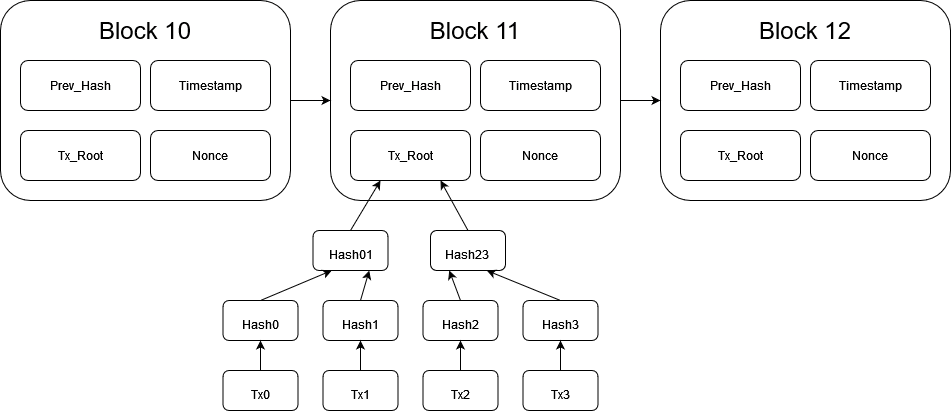

The diagram above was exported from draw.io. Its source (the exported page's mxGraphModel, read from the mxfile embedded in the PNG):
<mxGraphModel dx="1422" dy="820" grid="1" gridSize="10" guides="1" tooltips="1" connect="1" arrows="1" fold="1" page="1" pageScale="1" pageWidth="850" pageHeight="1100" math="0" shadow="0">
  <root>
    <mxCell id="0" />
    <mxCell id="1" parent="0" />
    <mxCell id="URCU0WdFe75zh4znhSoF-1" value="" style="rounded=1;whiteSpace=wrap;html=1;" parent="1" vertex="1">
      <mxGeometry x="40" y="40" width="290" height="200" as="geometry" />
    </mxCell>
    <mxCell id="URCU0WdFe75zh4znhSoF-2" value="Prev_Hash" style="rounded=1;whiteSpace=wrap;html=1;" parent="1" vertex="1">
      <mxGeometry x="60" y="100" width="120" height="50" as="geometry" />
    </mxCell>
    <mxCell id="URCU0WdFe75zh4znhSoF-3" value="Timestamp" style="rounded=1;whiteSpace=wrap;html=1;" parent="1" vertex="1">
      <mxGeometry x="190" y="100" width="120" height="50" as="geometry" />
    </mxCell>
    <mxCell id="URCU0WdFe75zh4znhSoF-4" value="Tx_Root" style="rounded=1;whiteSpace=wrap;html=1;" parent="1" vertex="1">
      <mxGeometry x="60" y="170" width="120" height="50" as="geometry" />
    </mxCell>
    <mxCell id="URCU0WdFe75zh4znhSoF-5" value="Nonce" style="rounded=1;whiteSpace=wrap;html=1;" parent="1" vertex="1">
      <mxGeometry x="190" y="170" width="120" height="50" as="geometry" />
    </mxCell>
    <mxCell id="URCU0WdFe75zh4znhSoF-6" value="&lt;font style=&quot;font-size: 24px;&quot;&gt;Block 10&lt;/font&gt;" style="text;html=1;strokeColor=none;fillColor=none;align=center;verticalAlign=middle;whiteSpace=wrap;rounded=0;" parent="1" vertex="1">
      <mxGeometry x="85" y="50" width="200" height="40" as="geometry" />
    </mxCell>
    <mxCell id="URCU0WdFe75zh4znhSoF-7" value="" style="rounded=1;whiteSpace=wrap;html=1;" parent="1" vertex="1">
      <mxGeometry x="370" y="40" width="290" height="200" as="geometry" />
    </mxCell>
    <mxCell id="URCU0WdFe75zh4znhSoF-8" value="Prev_Hash" style="rounded=1;whiteSpace=wrap;html=1;" parent="1" vertex="1">
      <mxGeometry x="390" y="100" width="120" height="50" as="geometry" />
    </mxCell>
    <mxCell id="URCU0WdFe75zh4znhSoF-9" value="Timestamp" style="rounded=1;whiteSpace=wrap;html=1;" parent="1" vertex="1">
      <mxGeometry x="520" y="100" width="120" height="50" as="geometry" />
    </mxCell>
    <mxCell id="URCU0WdFe75zh4znhSoF-10" value="Tx_Root" style="rounded=1;whiteSpace=wrap;html=1;" parent="1" vertex="1">
      <mxGeometry x="390" y="170" width="120" height="50" as="geometry" />
    </mxCell>
    <mxCell id="URCU0WdFe75zh4znhSoF-11" value="Nonce" style="rounded=1;whiteSpace=wrap;html=1;" parent="1" vertex="1">
      <mxGeometry x="520" y="170" width="120" height="50" as="geometry" />
    </mxCell>
    <mxCell id="URCU0WdFe75zh4znhSoF-12" value="&lt;font style=&quot;font-size: 24px;&quot;&gt;Block 11&lt;/font&gt;" style="text;html=1;strokeColor=none;fillColor=none;align=center;verticalAlign=middle;whiteSpace=wrap;rounded=0;" parent="1" vertex="1">
      <mxGeometry x="415" y="50" width="200" height="40" as="geometry" />
    </mxCell>
    <mxCell id="URCU0WdFe75zh4znhSoF-13" value="" style="rounded=1;whiteSpace=wrap;html=1;" parent="1" vertex="1">
      <mxGeometry x="700" y="40" width="290" height="200" as="geometry" />
    </mxCell>
    <mxCell id="URCU0WdFe75zh4znhSoF-14" value="Prev_Hash" style="rounded=1;whiteSpace=wrap;html=1;" parent="1" vertex="1">
      <mxGeometry x="720" y="100" width="120" height="50" as="geometry" />
    </mxCell>
    <mxCell id="URCU0WdFe75zh4znhSoF-15" value="Timestamp" style="rounded=1;whiteSpace=wrap;html=1;" parent="1" vertex="1">
      <mxGeometry x="850" y="100" width="120" height="50" as="geometry" />
    </mxCell>
    <mxCell id="URCU0WdFe75zh4znhSoF-16" value="Tx_Root" style="rounded=1;whiteSpace=wrap;html=1;" parent="1" vertex="1">
      <mxGeometry x="720" y="170" width="120" height="50" as="geometry" />
    </mxCell>
    <mxCell id="URCU0WdFe75zh4znhSoF-17" value="Nonce" style="rounded=1;whiteSpace=wrap;html=1;" parent="1" vertex="1">
      <mxGeometry x="850" y="170" width="120" height="50" as="geometry" />
    </mxCell>
    <mxCell id="URCU0WdFe75zh4znhSoF-18" value="&lt;font style=&quot;font-size: 24px;&quot;&gt;Block 12&lt;/font&gt;" style="text;html=1;strokeColor=none;fillColor=none;align=center;verticalAlign=middle;whiteSpace=wrap;rounded=0;" parent="1" vertex="1">
      <mxGeometry x="745" y="50" width="200" height="40" as="geometry" />
    </mxCell>
    <mxCell id="URCU0WdFe75zh4znhSoF-19" value="&lt;font style=&quot;font-size: 12px;&quot;&gt;Hash01&lt;/font&gt;" style="rounded=1;whiteSpace=wrap;html=1;fontSize=24;" parent="1" vertex="1">
      <mxGeometry x="352.5" y="270" width="75" height="40" as="geometry" />
    </mxCell>
    <mxCell id="URCU0WdFe75zh4znhSoF-20" value="&lt;font style=&quot;font-size: 12px;&quot;&gt;Hash23&lt;br&gt;&lt;/font&gt;" style="rounded=1;whiteSpace=wrap;html=1;fontSize=24;" parent="1" vertex="1">
      <mxGeometry x="470" y="270" width="75" height="40" as="geometry" />
    </mxCell>
    <mxCell id="URCU0WdFe75zh4znhSoF-21" value="&lt;font style=&quot;font-size: 12px;&quot;&gt;Hash0&lt;/font&gt;" style="rounded=1;whiteSpace=wrap;html=1;fontSize=24;" parent="1" vertex="1">
      <mxGeometry x="262.5" y="340" width="75" height="40" as="geometry" />
    </mxCell>
    <mxCell id="URCU0WdFe75zh4znhSoF-22" value="&lt;font style=&quot;font-size: 12px;&quot;&gt;Hash1&lt;br&gt;&lt;/font&gt;" style="rounded=1;whiteSpace=wrap;html=1;fontSize=24;" parent="1" vertex="1">
      <mxGeometry x="362.5" y="340" width="75" height="40" as="geometry" />
    </mxCell>
    <mxCell id="URCU0WdFe75zh4znhSoF-23" value="&lt;font style=&quot;font-size: 12px;&quot;&gt;Hash2&lt;br&gt;&lt;/font&gt;" style="rounded=1;whiteSpace=wrap;html=1;fontSize=24;" parent="1" vertex="1">
      <mxGeometry x="462.5" y="340" width="75" height="40" as="geometry" />
    </mxCell>
    <mxCell id="URCU0WdFe75zh4znhSoF-24" value="&lt;font style=&quot;font-size: 12px;&quot;&gt;Hash3&lt;br&gt;&lt;/font&gt;" style="rounded=1;whiteSpace=wrap;html=1;fontSize=24;" parent="1" vertex="1">
      <mxGeometry x="562.5" y="340" width="75" height="40" as="geometry" />
    </mxCell>
    <mxCell id="URCU0WdFe75zh4znhSoF-25" value="&lt;font style=&quot;font-size: 12px;&quot;&gt;Tx0&lt;/font&gt;" style="rounded=1;whiteSpace=wrap;html=1;fontSize=24;" parent="1" vertex="1">
      <mxGeometry x="262.5" y="410" width="75" height="40" as="geometry" />
    </mxCell>
    <mxCell id="URCU0WdFe75zh4znhSoF-26" value="&lt;font style=&quot;font-size: 12px;&quot;&gt;Tx1&lt;/font&gt;" style="rounded=1;whiteSpace=wrap;html=1;fontSize=24;" parent="1" vertex="1">
      <mxGeometry x="362.5" y="410" width="75" height="40" as="geometry" />
    </mxCell>
    <mxCell id="URCU0WdFe75zh4znhSoF-27" value="&lt;font style=&quot;font-size: 12px;&quot;&gt;Tx2&lt;/font&gt;" style="rounded=1;whiteSpace=wrap;html=1;fontSize=24;" parent="1" vertex="1">
      <mxGeometry x="462.5" y="410" width="75" height="40" as="geometry" />
    </mxCell>
    <mxCell id="URCU0WdFe75zh4znhSoF-28" value="&lt;font style=&quot;font-size: 12px;&quot;&gt;Tx3&lt;/font&gt;" style="rounded=1;whiteSpace=wrap;html=1;fontSize=24;" parent="1" vertex="1">
      <mxGeometry x="562.5" y="410" width="75" height="40" as="geometry" />
    </mxCell>
    <mxCell id="URCU0WdFe75zh4znhSoF-29" value="" style="endArrow=classic;html=1;rounded=0;fontSize=12;exitX=0.5;exitY=0;exitDx=0;exitDy=0;entryX=0.25;entryY=1;entryDx=0;entryDy=0;" parent="1" source="URCU0WdFe75zh4znhSoF-19" target="URCU0WdFe75zh4znhSoF-10" edge="1">
      <mxGeometry width="50" height="50" relative="1" as="geometry">
        <mxPoint x="500" y="310" as="sourcePoint" />
        <mxPoint x="490" y="260" as="targetPoint" />
      </mxGeometry>
    </mxCell>
    <mxCell id="URCU0WdFe75zh4znhSoF-30" value="" style="endArrow=classic;html=1;rounded=0;fontSize=12;entryX=0.75;entryY=1;entryDx=0;entryDy=0;exitX=0.5;exitY=0;exitDx=0;exitDy=0;" parent="1" source="URCU0WdFe75zh4znhSoF-20" target="URCU0WdFe75zh4znhSoF-10" edge="1">
      <mxGeometry width="50" height="50" relative="1" as="geometry">
        <mxPoint x="470" y="280" as="sourcePoint" />
        <mxPoint x="520" y="230" as="targetPoint" />
      </mxGeometry>
    </mxCell>
    <mxCell id="URCU0WdFe75zh4znhSoF-31" value="" style="endArrow=classic;html=1;rounded=0;fontSize=12;entryX=0.25;entryY=1;entryDx=0;entryDy=0;exitX=0.5;exitY=0;exitDx=0;exitDy=0;" parent="1" source="URCU0WdFe75zh4znhSoF-21" target="URCU0WdFe75zh4znhSoF-19" edge="1">
      <mxGeometry width="50" height="50" relative="1" as="geometry">
        <mxPoint x="280" y="340" as="sourcePoint" />
        <mxPoint x="330" y="290" as="targetPoint" />
      </mxGeometry>
    </mxCell>
    <mxCell id="URCU0WdFe75zh4znhSoF-32" value="" style="endArrow=classic;html=1;rounded=0;fontSize=12;entryX=0.75;entryY=1;entryDx=0;entryDy=0;exitX=0.5;exitY=0;exitDx=0;exitDy=0;" parent="1" source="URCU0WdFe75zh4znhSoF-22" target="URCU0WdFe75zh4znhSoF-19" edge="1">
      <mxGeometry width="50" height="50" relative="1" as="geometry">
        <mxPoint x="310" y="350" as="sourcePoint" />
        <mxPoint x="381.25" y="320" as="targetPoint" />
      </mxGeometry>
    </mxCell>
    <mxCell id="URCU0WdFe75zh4znhSoF-33" value="" style="endArrow=classic;html=1;rounded=0;fontSize=12;entryX=0.25;entryY=1;entryDx=0;entryDy=0;exitX=0.5;exitY=0;exitDx=0;exitDy=0;" parent="1" source="URCU0WdFe75zh4znhSoF-23" target="URCU0WdFe75zh4znhSoF-20" edge="1">
      <mxGeometry width="50" height="50" relative="1" as="geometry">
        <mxPoint x="428.75" y="350" as="sourcePoint" />
        <mxPoint x="418.75" y="320" as="targetPoint" />
      </mxGeometry>
    </mxCell>
    <mxCell id="URCU0WdFe75zh4znhSoF-34" value="" style="endArrow=classic;html=1;rounded=0;fontSize=12;entryX=0.75;entryY=1;entryDx=0;entryDy=0;exitX=0.5;exitY=0;exitDx=0;exitDy=0;" parent="1" source="URCU0WdFe75zh4znhSoF-24" target="URCU0WdFe75zh4znhSoF-20" edge="1">
      <mxGeometry width="50" height="50" relative="1" as="geometry">
        <mxPoint x="438.75" y="360" as="sourcePoint" />
        <mxPoint x="428.75" y="330" as="targetPoint" />
      </mxGeometry>
    </mxCell>
    <mxCell id="URCU0WdFe75zh4znhSoF-35" value="" style="endArrow=classic;html=1;rounded=0;fontSize=12;entryX=0.5;entryY=1;entryDx=0;entryDy=0;exitX=0.5;exitY=0;exitDx=0;exitDy=0;" parent="1" source="URCU0WdFe75zh4znhSoF-25" target="URCU0WdFe75zh4znhSoF-21" edge="1">
      <mxGeometry width="50" height="50" relative="1" as="geometry">
        <mxPoint x="448.75" y="370" as="sourcePoint" />
        <mxPoint x="438.75" y="340" as="targetPoint" />
      </mxGeometry>
    </mxCell>
    <mxCell id="URCU0WdFe75zh4znhSoF-36" value="" style="endArrow=classic;html=1;rounded=0;fontSize=12;entryX=0.5;entryY=1;entryDx=0;entryDy=0;exitX=0.5;exitY=0;exitDx=0;exitDy=0;" parent="1" source="URCU0WdFe75zh4znhSoF-26" target="URCU0WdFe75zh4znhSoF-22" edge="1">
      <mxGeometry width="50" height="50" relative="1" as="geometry">
        <mxPoint x="310" y="420" as="sourcePoint" />
        <mxPoint x="310" y="390" as="targetPoint" />
      </mxGeometry>
    </mxCell>
    <mxCell id="URCU0WdFe75zh4znhSoF-37" value="" style="endArrow=classic;html=1;rounded=0;fontSize=12;entryX=0.5;entryY=1;entryDx=0;entryDy=0;exitX=0.5;exitY=0;exitDx=0;exitDy=0;" parent="1" source="URCU0WdFe75zh4znhSoF-27" target="URCU0WdFe75zh4znhSoF-23" edge="1">
      <mxGeometry width="50" height="50" relative="1" as="geometry">
        <mxPoint x="410" y="420" as="sourcePoint" />
        <mxPoint x="410" y="390" as="targetPoint" />
      </mxGeometry>
    </mxCell>
    <mxCell id="URCU0WdFe75zh4znhSoF-38" value="" style="endArrow=classic;html=1;rounded=0;fontSize=12;entryX=0.5;entryY=1;entryDx=0;entryDy=0;exitX=0.5;exitY=0;exitDx=0;exitDy=0;" parent="1" source="URCU0WdFe75zh4znhSoF-28" target="URCU0WdFe75zh4znhSoF-24" edge="1">
      <mxGeometry width="50" height="50" relative="1" as="geometry">
        <mxPoint x="510" y="420" as="sourcePoint" />
        <mxPoint x="510" y="390" as="targetPoint" />
      </mxGeometry>
    </mxCell>
    <mxCell id="wjPKrmzef3hU1ay58FIM-1" value="" style="endArrow=classic;html=1;rounded=0;exitX=1;exitY=0.5;exitDx=0;exitDy=0;entryX=0;entryY=0.5;entryDx=0;entryDy=0;" edge="1" parent="1" source="URCU0WdFe75zh4znhSoF-1" target="URCU0WdFe75zh4znhSoF-7">
      <mxGeometry width="50" height="50" relative="1" as="geometry">
        <mxPoint x="700" y="450" as="sourcePoint" />
        <mxPoint x="750" y="400" as="targetPoint" />
      </mxGeometry>
    </mxCell>
    <mxCell id="wjPKrmzef3hU1ay58FIM-2" value="" style="endArrow=classic;html=1;rounded=0;exitX=1;exitY=0.5;exitDx=0;exitDy=0;" edge="1" parent="1" source="URCU0WdFe75zh4znhSoF-7" target="URCU0WdFe75zh4znhSoF-13">
      <mxGeometry width="50" height="50" relative="1" as="geometry">
        <mxPoint x="340" y="150" as="sourcePoint" />
        <mxPoint x="890" y="340" as="targetPoint" />
      </mxGeometry>
    </mxCell>
  </root>
</mxGraphModel>